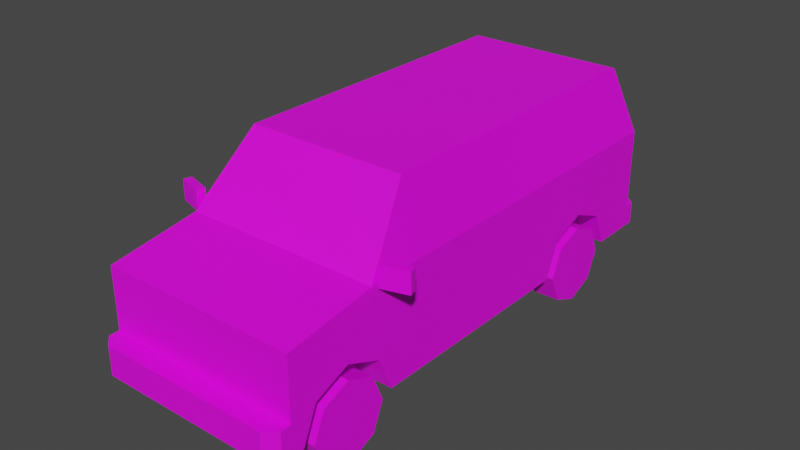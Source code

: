 # Source: Veh_Van_01_Red.blend  (saved by Blender 2.90.8; exported with 4.5.12 LTS)
import bpy
from mathutils import Matrix  # noqa: F401  (used for matrix-valued properties, if any)

bpy.ops.wm.read_factory_settings(use_empty=True)
scene = bpy.context.scene
scene.name = 'Scene'

# ---- collections
col_collection = bpy.data.collections.new('Collection'); scene.collection.children.link(col_collection)

# ---- images (referenced by path relative to the original .blend; pixels are not part of the script)
import os
ASSET_DIR = os.environ.get("B2B_ASSET_DIR", "")  # directory of the original .blend (textures are referenced by path, not embedded)
HERE = os.path.dirname(os.path.abspath(__file__))  # packed textures are extracted next to this script under _unpacked/

def load_image(name, relpath, width, height, colorspace="sRGB"):
    """Load a texture the original file referenced (path relative to the .blend, or extracted next to this script)."""
    p = next((c for c in (os.path.join(HERE, relpath), os.path.join(ASSET_DIR, relpath)) if relpath and os.path.exists(c)), "")
    if p:
        img = bpy.data.images.load(p, check_existing=True)
        img.name = name
    else:  # same state as the original file: an image datablock whose file is absent (Cycles renders it pink)
        img = bpy.data.images.new(name, width, height)
        img.source = "FILE"
        img.filepath = "//" + (relpath or name)
    img.colorspace_settings.name = colorspace
    return img
img_city_vehicles_pallete_png_014 = load_image('city_vehicles_pallete.png.014', 'city_vehicles_pallete.png', 1024, 1024, 'sRGB')

# ---- materials (node trees are filled in below, after node groups)
mat_material_015 = bpy.data.materials.new('Material.015')
mat_material_015.use_transparent_shadow = False

# ---- material node trees
mat_material_015.use_nodes = True; mat_material_015.node_tree.nodes.clear()
_N = mat_material_015.node_tree.nodes; _L = mat_material_015.node_tree.links
n0 = _N.new('ShaderNodeBsdfPrincipled'); n0.name = 'Principled BSDF'; n0.location = (10, 300)
n0.distribution = 'GGX'
n0.subsurface_method = 'BURLEY'
n0.inputs[3].default_value = 1.45
n0.inputs[27].default_value = (0.0, 0.0, 0.0, 1.0)
n0.inputs[28].default_value = 1.0
n1 = _N.new('ShaderNodeOutputMaterial'); n1.name = 'Material Output'; n1.location = (300, 300)
n2 = _N.new('ShaderNodeTexImage'); n2.name = 'Image Texture'; n2.location = (-355, 105)
n2.image = img_city_vehicles_pallete_png_014
n2.interpolation = 'Closest'
_L.new(n0.outputs[0], n1.inputs[0])
_L.new(n2.outputs[0], n0.inputs[0])
n1.is_active_output = True

# ---- world
world_world = bpy.data.worlds.new('World'); scene.world = world_world
world_world.use_nodes = True; world_world.node_tree.nodes.clear()
_N = world_world.node_tree.nodes; _L = world_world.node_tree.links
n0 = _N.new('ShaderNodeOutputWorld'); n0.name = 'World Output'; n0.location = (300, 300)
n1 = _N.new('ShaderNodeBackground'); n1.name = 'Background'; n1.location = (10, 300)
n1.inputs[0].default_value = (0.05088, 0.05088, 0.05088, 1.0)
_L.new(n1.outputs[0], n0.inputs[0])
n0.is_active_output = True
world_world.color = (0.05088, 0.05088, 0.05088)
world_world.use_sun_shadow = False
world_world.sun_shadow_jitter_overblur = 0.0

# ---- meshes
me_plane_059 = bpy.data.meshes.new('Plane.059')
me_plane_059.from_pydata([(0.3512, -1.318, 0.4238), (0.3512, -1.124, 0.5045), (0.3512, -0.9288, 0.4238), (0.3512, 0.4517, 0.4238), (0.3512, 0.6465, 0.5045), (0.3512, 0.8413, 0.4238), (0.5367, -1.461, 0.7275), (0.5367, -1.461, 0.2374), (0.4382, 1.065, 1.166), (0.5367, 1.172, 0.2374), (0.5367, -0.9721, 0.8016), (0.4382, -0.6667, 1.166), (0.5367, 1.172, 0.8019), (0.5367, -1.461, 0.3951), (0.4734, -1.57, 0.3951), (0.5367, -1.517, 0.3951), (0.5367, -1.517, 0.2374), (0.4734, -1.57, 0.2374), (0.5367, 0.6465, 0.5045), (0.5367, 0.8413, 0.4238), (0.5367, 0.4517, 0.4238), (0.3512, 0.6465, 0.2374), (0.3512, 0.9185, 0.2374), (0.5367, 0.9185, 0.2374), (0.3512, 0.3745, 0.2374), (0.5367, 0.3745, 0.2374), (0.5367, -1.124, 0.5045), (0.5367, -0.9288, 0.4238), (0.5367, -1.318, 0.4238), (0.3512, -1.124, 0.2374), (0.3512, -0.8516, 0.2374), (0.5367, -0.8516, 0.2374), (0.3512, -1.396, 0.2374), (0.5367, -1.396, 0.2374), (0.4382, -0.3365, 1.166), (0.5367, -0.3365, 0.8016), (0.5367, -0.3365, 0.2374), (0.5287, -0.9084, 0.8311), (0.5287, -0.3625, 0.8312), (0.4462, -0.3625, 1.136), (0.4462, -0.6526, 1.136), (0.5007, -0.9417, 0.8378), (0.4187, -0.6873, 1.141), (0.4194, 1.074, 1.137), (0.502, 1.163, 0.8312), (0.0252, 1.163, 0.8312), (0.0252, 1.074, 1.137), (0.312, -1.461, 0.6402), (0.312, -1.461, 0.4707), (0.3377, -1.461, 0.628), (0.3377, -1.461, 0.4712), (0.4605, -1.461, 0.4712), (0.4605, -1.461, 0.628), (0.3377, -1.461, 0.5166), (0.4605, -1.461, 0.5166), (0.0492, -1.461, 0.5778), (0.0492, -1.461, 0.5385), (0.5367, 1.172, 0.3554), (0.4925, 1.27, 0.2374), (0.5367, 1.226, 0.2374), (0.5367, 1.226, 0.3554), (0.4925, 1.27, 0.3554), (0.5367, 1.172, 0.4474), (0.5367, 1.172, 0.6689), (0.4276, 1.172, 0.6689), (0.4276, 1.172, 0.4474), (0.5367, 1.172, 0.5087), (0.4276, 1.172, 0.5087), (0.0792, -1.57, 0.3665), (0.0792, -1.57, 0.2767), (0.0684, 1.27, 0.3351), (0.0684, 1.27, 0.2603), (-0.3512, -1.318, 0.4238), (-0.3512, -1.124, 0.5045), (-0.3512, -0.9288, 0.4238), (-0.3512, 0.4517, 0.4238), (-0.3512, 0.6465, 0.5045), (-0.3512, 0.8413, 0.4238), (-0.5367, -1.461, 0.7275), (-0.5367, -1.461, 0.2374), (-0.4382, 1.065, 1.166), (-0.5367, 1.172, 0.2374), (-0.5367, -0.9721, 0.8016), (-0.4382, -0.6667, 1.166), (-0.5367, 1.172, 0.8019), (0.0, -0.9721, 0.8016), (0.0, -0.6667, 1.166), (0.0, 1.065, 1.166), (0.0, 1.172, 0.2374), (0.0, 1.172, 0.8019), (0.0, -1.461, 0.7275), (0.0, -1.461, 0.2374), (-0.5367, -1.461, 0.3951), (0.0, -1.461, 0.3951), (0.0, -1.57, 0.2374), (0.0, -1.57, 0.3951), (-0.4734, -1.57, 0.3951), (-0.5367, -1.517, 0.3951), (-0.5367, -1.517, 0.2374), (-0.4734, -1.57, 0.2374), (-0.5367, 0.6465, 0.5045), (-0.5367, 0.8413, 0.4238), (-0.5367, 0.4517, 0.4238), (-0.3512, 0.6465, 0.2374), (-0.3512, 0.9185, 0.2374), (-0.5367, 0.9185, 0.2374), (-0.3512, 0.3745, 0.2374), (-0.5367, 0.3745, 0.2374), (-0.5367, -1.124, 0.5045), (-0.5367, -0.9288, 0.4238), (-0.5367, -1.318, 0.4238), (-0.3512, -1.124, 0.2374), (-0.3512, -0.8516, 0.2374), (-0.5367, -0.8516, 0.2374), (-0.3512, -1.396, 0.2374), (-0.5367, -1.396, 0.2374), (-0.4382, -0.3365, 1.166), (-0.5367, -0.3365, 0.8016), (-0.5367, -0.3365, 0.2374), (-0.5287, -0.9084, 0.8311), (-0.5287, -0.3625, 0.8312), (-0.4462, -0.3625, 1.136), (-0.4462, -0.6526, 1.136), (-0.5007, -0.9417, 0.8378), (-0.4187, -0.6873, 1.141), (0.0, -0.6873, 1.141), (0.0, -0.9417, 0.8378), (-0.4194, 1.074, 1.137), (-0.502, 1.163, 0.8312), (-0.0252, 1.163, 0.8312), (-0.0252, 1.074, 1.137), (0.0, -1.461, 0.6402), (0.0, -1.461, 0.4707), (-0.312, -1.461, 0.6402), (-0.312, -1.461, 0.4707), (-0.3377, -1.461, 0.628), (-0.3377, -1.461, 0.4712), (-0.4605, -1.461, 0.4712), (-0.4605, -1.461, 0.628), (-0.3377, -1.461, 0.5166), (-0.4605, -1.461, 0.5166), (0.0, -1.461, 0.5778), (0.0, -1.461, 0.5385), (-0.0492, -1.461, 0.5778), (-0.0492, -1.461, 0.5385), (-0.5367, 1.172, 0.3554), (0.0, 1.172, 0.3554), (0.0, 1.27, 0.2374), (0.0, 1.27, 0.3554), (-0.4925, 1.27, 0.2374), (-0.5367, 1.226, 0.2374), (-0.5367, 1.226, 0.3554), (-0.4925, 1.27, 0.3554), (-0.5367, 1.172, 0.4474), (-0.5367, 1.172, 0.6689), (-0.4276, 1.172, 0.6689), (-0.4276, 1.172, 0.4474), (-0.5367, 1.172, 0.5087), (-0.4276, 1.172, 0.5087), (0.0, -1.57, 0.3665), (0.0, -1.57, 0.2767), (-0.0792, -1.57, 0.3665), (-0.0792, -1.57, 0.2767), (0.0, 1.27, 0.2603), (0.0, 1.27, 0.3351), (-0.0684, 1.27, 0.3351), (-0.0684, 1.27, 0.2603), (0.6767, -0.8636, 0.8979), (0.6767, -0.8636, 0.7883), (0.6894, -0.9071, 0.8979), (0.6894, -0.9071, 0.7883), (0.5383, -0.904, 0.8979), (0.5383, -0.904, 0.7883), (0.551, -0.9475, 0.8979), (0.551, -0.9475, 0.7883), (-0.6767, -0.8636, 0.8979), (-0.6767, -0.8636, 0.7883), (-0.6894, -0.9071, 0.8979), (-0.6894, -0.9071, 0.7883), (-0.5383, -0.904, 0.8979), (-0.5383, -0.904, 0.7883), (-0.551, -0.9475, 0.8979), (-0.551, -0.9475, 0.7883), (-0.07268, 1.172, 0.7392), (-0.07268, 1.172, 0.6947), (-0.1506, 1.172, 0.6947), (-0.1506, 1.172, 0.7392)], [], [(0, 1, 26, 28), (1, 2, 27, 26), (2, 30, 31, 27), (3, 4, 18, 20), (4, 5, 19, 18), (5, 22, 23, 19), (12, 35, 36, 25, 20, 18, 19, 23, 9, 57, 62, 66, 63), (37, 38, 39, 40), (11, 34, 8, 87, 86), (41, 42, 125, 126), (6, 10, 85, 90), (12, 63, 64, 67, 65, 62, 57, 146, 89), (43, 44, 45, 46), (9, 23, 22, 21, 24, 25, 36, 31, 30, 29, 32, 33, 7, 91, 88), (93, 13, 6, 52, 54, 51, 50, 53, 49, 47, 48, 132), (13, 93, 95, 14, 15), (17, 14, 95, 159, 68, 69, 160, 94), (91, 7, 16, 17, 94), (14, 17, 16, 15), (7, 13, 15, 16), (21, 3, 24), (21, 4, 3), (21, 5, 4), (24, 3, 20, 25), (22, 5, 21), (29, 0, 32), (29, 1, 0), (29, 2, 1), (32, 0, 28, 33), (30, 2, 29), (36, 35, 10, 6, 13, 7, 33, 28, 26, 27, 31), (34, 35, 12, 8), (10, 35, 38, 37), (35, 34, 39, 38), (34, 11, 40, 39), (11, 10, 37, 40), (10, 11, 42, 41), (11, 86, 125, 42), (85, 10, 41, 126), (8, 12, 44, 43), (12, 89, 45, 44), (89, 87, 46, 45), (87, 8, 43, 46), (54, 53, 50, 51), (132, 48, 47, 131, 141, 55, 56, 142), (47, 49, 52, 6, 90, 131), (49, 53, 54, 52), (142, 56, 55, 141), (57, 9, 59, 60), (146, 57, 60, 61, 148), (148, 61, 58, 147, 163, 71, 70, 164), (58, 61, 60, 59), (9, 88, 147, 58, 59), (62, 65, 67, 66), (66, 67, 64, 63), (160, 69, 68, 159), (164, 70, 71, 163), (72, 110, 108, 73), (73, 108, 109, 74), (74, 109, 113, 112), (75, 102, 100, 76), (76, 100, 101, 77), (77, 101, 105, 104), (84, 154, 157, 153, 145, 81, 105, 101, 100, 102, 107, 118, 117), (119, 122, 121, 120), (83, 86, 87, 80, 116), (123, 126, 125, 124), (78, 90, 85, 82), (84, 89, 183), (127, 130, 129, 128), (81, 88, 91, 79, 115, 114, 111, 112, 113, 118, 107, 106, 103, 104, 105), (93, 132, 134, 133, 135, 139, 136, 137, 140, 138, 78, 92), (92, 97, 96, 95, 93), (99, 94, 160, 162, 161, 159, 95, 96), (91, 94, 99, 98, 79), (96, 97, 98, 99), (79, 98, 97, 92), (103, 106, 75), (103, 75, 76), (103, 76, 77), (106, 107, 102, 75), (104, 103, 77), (111, 114, 72), (111, 72, 73), (111, 73, 74), (114, 115, 110, 72), (112, 111, 74), (118, 113, 109, 108, 110, 115, 79, 92, 78, 82, 117), (116, 80, 84, 117), (82, 119, 120, 117), (117, 120, 121, 116), (116, 121, 122, 83), (83, 122, 119, 82), (82, 123, 124, 83), (83, 124, 125, 86), (85, 126, 123, 82), (80, 127, 128, 84), (84, 128, 129, 89), (89, 129, 130, 87), (87, 130, 127, 80), (140, 137, 136, 139), (132, 142, 144, 143, 141, 131, 133, 134), (133, 131, 90, 78, 138, 135), (135, 138, 140, 139), (142, 141, 143, 144), (145, 151, 150, 81), (146, 148, 152, 151, 145), (148, 164, 165, 166, 163, 147, 149, 152), (149, 150, 151, 152), (81, 150, 149, 147, 88), (153, 157, 158, 156), (157, 154, 155, 158), (160, 159, 161, 162), (164, 163, 166, 165), (167, 169, 170, 168), (169, 173, 174, 170), (173, 171, 172, 174), (171, 167, 168, 172), (169, 167, 171, 173), (174, 172, 168, 170), (175, 176, 178, 177), (177, 178, 182, 181), (181, 182, 180, 179), (179, 180, 176, 175), (177, 181, 179, 175), (182, 178, 176, 180), (84, 183, 186, 185, 154), (154, 185, 184, 89, 146, 145, 153, 156, 158, 155), (184, 185, 186, 183), (184, 183, 89)])
_uv = me_plane_059.uv_layers.new(name='UVMap')
_uv.uv.foreach_set('vector', [0.2165, 0.06285, 0.2165, 0.06169, 0.2176, 0.06169, 0.2176, 0.06285, 0.2165, 0.06169, 0.2165, 0.06054, 0.2176, 0.06054, 0.2176, 0.06169, 0.2203, 0.06258, 0.2203, 0.06146, 0.2214, 0.06146, 0.2214, 0.06258, 0.2165, 0.06054, 0.2165, 0.05939, 0.2176, 0.05939, 0.2176, 0.06054, 0.2165, 0.05939, 0.2165, 0.05824, 0.2176, 0.05824, 0.2176, 0.05939, 0.2327, 0.04748, 0.2327, 0.0486, 0.2316, 0.0486, 0.2316, 0.04748, 0.2527, 0.8633, 0.2527, 0.8701, 0.2502, 0.8701, 0.2502, 0.8669, 0.251, 0.8665, 0.2514, 0.8656, 0.251, 0.8648, 0.2502, 0.8644, 0.2502, 0.8633, 0.2507, 0.8633, 0.2511, 0.8633, 0.2514, 0.8633, 0.2521, 0.8633, 0.1201, 0.05247, 0.1201, 0.04893, 0.1221, 0.04893, 0.1221, 0.05081, 0.2544, 0.8706, 0.2544, 0.8691, 0.2544, 0.8628, 0.2564, 0.8628, 0.2564, 0.8706, 0.1276, 0.06328, 0.1257, 0.06275, 0.1257, 0.06003, 0.1276, 0.06003, 0.2566, 0.8803, 0.2544, 0.8803, 0.2544, 0.8779, 0.2566, 0.8779, 0.256, 0.8706, 0.2566, 0.8706, 0.2566, 0.8711, 0.2574, 0.8711, 0.2576, 0.8711, 0.2576, 0.8706, 0.2581, 0.8706, 0.2581, 0.8731, 0.256, 0.8731, 0.1225, 0.05033, 0.1245, 0.0498, 0.1245, 0.05289, 0.1225, 0.05289, 0.2154, 0.03941, 0.2154, 0.04091, 0.2143, 0.04091, 0.2143, 0.04252, 0.2143, 0.04413, 0.2154, 0.04413, 0.2154, 0.04833, 0.2154, 0.05137, 0.2143, 0.05137, 0.2143, 0.05298, 0.2143, 0.05458, 0.2154, 0.05458, 0.2154, 0.05497, 0.2122, 0.05497, 0.2122, 0.03941, 0.2426, 0.8783, 0.2426, 0.8807, 0.2411, 0.8807, 0.2415, 0.8804, 0.242, 0.8804, 0.2422, 0.8804, 0.2422, 0.8798, 0.242, 0.8798, 0.2415, 0.8798, 0.2415, 0.8797, 0.2422, 0.8797, 0.2422, 0.8783, 0.8263, 0.1051, 0.8263, 0.1006, 0.8277, 0.1006, 0.8277, 0.1042, 0.8268, 0.1051, 0.8187, 0.1131, 0.8174, 0.1131, 0.8174, 0.1094, 0.8176, 0.1094, 0.8176, 0.1101, 0.8184, 0.1101, 0.8184, 0.1094, 0.8187, 0.1094, 0.2122, 0.05497, 0.2154, 0.05497, 0.2154, 0.0553, 0.2148, 0.05592, 0.2122, 0.05592, 0.813, 0.1058, 0.8116, 0.1058, 0.8116, 0.1049, 0.813, 0.1049, 0.8116, 0.1044, 0.813, 0.1044, 0.813, 0.1049, 0.8116, 0.1049, 0.2165, 0.05985, 0.2154, 0.0587, 0.2165, 0.05824, 0.2165, 0.05985, 0.2149, 0.05985, 0.2154, 0.0587, 0.2165, 0.05985, 0.2154, 0.061, 0.2149, 0.05985, 0.2219, 0.06146, 0.223, 0.06146, 0.223, 0.06255, 0.2219, 0.06255, 0.2165, 0.06146, 0.2154, 0.061, 0.2165, 0.05985, 0.2149, 0.05985, 0.2138, 0.0587, 0.2149, 0.05824, 0.2149, 0.05985, 0.2133, 0.05985, 0.2138, 0.0587, 0.2149, 0.05985, 0.2138, 0.061, 0.2133, 0.05985, 0.2275, 0.06284, 0.2264, 0.06284, 0.2264, 0.06175, 0.2275, 0.06175, 0.2149, 0.06146, 0.2138, 0.061, 0.2149, 0.05985, 0.2502, 0.8701, 0.2527, 0.8701, 0.2527, 0.8729, 0.2524, 0.8752, 0.2509, 0.8752, 0.2502, 0.8752, 0.2502, 0.8749, 0.251, 0.8745, 0.2514, 0.8736, 0.251, 0.8727, 0.2502, 0.8724, 0.2544, 0.8701, 0.2527, 0.8701, 0.2527, 0.8633, 0.2544, 0.8637, 0.2527, 0.8729, 0.2527, 0.8701, 0.2529, 0.8702, 0.2529, 0.8727, 0.2527, 0.8701, 0.2544, 0.8701, 0.2542, 0.8702, 0.2529, 0.8702, 0.2544, 0.8701, 0.2544, 0.8716, 0.2542, 0.8715, 0.2542, 0.8702, 0.2544, 0.8716, 0.2527, 0.8729, 0.2529, 0.8727, 0.2542, 0.8715, 0.2582, 0.8803, 0.2566, 0.8799, 0.2567, 0.8798, 0.258, 0.8802, 0.2566, 0.8799, 0.2566, 0.8779, 0.2567, 0.8779, 0.2567, 0.8798, 0.2582, 0.8779, 0.2582, 0.8803, 0.258, 0.8802, 0.258, 0.8779, 0.2544, 0.8711, 0.256, 0.8706, 0.2559, 0.8708, 0.2545, 0.8712, 0.256, 0.8706, 0.256, 0.8731, 0.2559, 0.8729, 0.2559, 0.8708, 0.256, 0.8731, 0.2544, 0.8731, 0.2545, 0.8729, 0.2559, 0.8729, 0.2544, 0.8731, 0.2544, 0.8711, 0.2545, 0.8712, 0.2545, 0.8729, 0.8906, 0.5899, 0.8906, 0.5848, 0.8925, 0.5848, 0.8925, 0.5899, 0.1243, 0.01957, 0.1243, 0.02642, 0.1206, 0.02642, 0.1206, 0.01957, 0.122, 0.01957, 0.122, 0.02065, 0.1228, 0.02065, 0.1228, 0.01957, 0.2415, 0.8797, 0.2415, 0.8798, 0.2415, 0.8804, 0.2411, 0.8807, 0.2411, 0.8783, 0.2415, 0.8783, 0.9834, 0.5152, 0.9877, 0.5152, 0.9877, 0.52, 0.9834, 0.52, 0.8175, 0.1133, 0.8175, 0.1191, 0.8129, 0.1191, 0.8129, 0.1133, 0.8094, 0.09429, 0.8084, 0.09429, 0.8084, 0.0938, 0.8094, 0.0938, 0.8255, 0.09822, 0.8255, 0.103, 0.825, 0.103, 0.8246, 0.1026, 0.8246, 0.09822, 0.8253, 0.123, 0.8253, 0.1274, 0.8243, 0.1274, 0.8243, 0.123, 0.8245, 0.123, 0.8245, 0.1236, 0.8252, 0.1236, 0.8252, 0.123, 0.8084, 0.0934, 0.8094, 0.0934, 0.8094, 0.0938, 0.8084, 0.0938, 0.2154, 0.03941, 0.2122, 0.03941, 0.2122, 0.03883, 0.2151, 0.03883, 0.2154, 0.03909, 0.8862, 0.5492, 0.8862, 0.5542, 0.8834, 0.5542, 0.8834, 0.5492, 0.911, 0.5648, 0.911, 0.5675, 0.9071, 0.5675, 0.9071, 0.5648, 0.5064, 0.04417, 0.5064, 0.04545, 0.5049, 0.04545, 0.5049, 0.04417, 0.5237, 0.04374, 0.5237, 0.04485, 0.5225, 0.04485, 0.5225, 0.04374, 0.2327, 0.04748, 0.2316, 0.04748, 0.2316, 0.04633, 0.2327, 0.04633, 0.2327, 0.04633, 0.2316, 0.04633, 0.2316, 0.04517, 0.2327, 0.04517, 0.2166, 0.02948, 0.2233, 0.02948, 0.2233, 0.03628, 0.2166, 0.03628, 0.2235, 0.05824, 0.2246, 0.05824, 0.2246, 0.05939, 0.2235, 0.05939, 0.2235, 0.05939, 0.2246, 0.05939, 0.2246, 0.06054, 0.2235, 0.06054, 0.21, 0.02948, 0.2166, 0.02948, 0.2166, 0.03628, 0.21, 0.03628, 0.2476, 0.8633, 0.2482, 0.8633, 0.2489, 0.8633, 0.2492, 0.8633, 0.2496, 0.8633, 0.2502, 0.8633, 0.2502, 0.8644, 0.2493, 0.8648, 0.249, 0.8656, 0.2493, 0.8665, 0.2502, 0.8669, 0.2502, 0.8701, 0.2476, 0.8701, 0.1124, 0.05247, 0.1104, 0.05081, 0.1104, 0.04893, 0.1124, 0.04893, 0.2583, 0.8706, 0.2564, 0.8706, 0.2564, 0.8628, 0.2583, 0.8628, 0.2583, 0.8691, 0.1276, 0.05677, 0.1276, 0.06003, 0.1257, 0.06003, 0.1257, 0.05731, 0.2566, 0.8755, 0.2566, 0.8779, 0.2544, 0.8779, 0.2544, 0.8755, 0.256, 0.8755, 0.256, 0.8731, 0.2563, 0.8734, 0.1225, 0.05578, 0.1225, 0.05322, 0.1245, 0.05322, 0.1245, 0.05632, 0.209, 0.03941, 0.2122, 0.03941, 0.2122, 0.05497, 0.209, 0.05497, 0.209, 0.05458, 0.2101, 0.05458, 0.2101, 0.05298, 0.2101, 0.05137, 0.209, 0.05137, 0.209, 0.04833, 0.209, 0.04413, 0.2101, 0.04413, 0.2101, 0.04252, 0.2101, 0.04091, 0.209, 0.04091, 0.2426, 0.8783, 0.2422, 0.8783, 0.2422, 0.8769, 0.2415, 0.8769, 0.2415, 0.8768, 0.242, 0.8768, 0.2422, 0.8768, 0.2422, 0.8762, 0.242, 0.8762, 0.2415, 0.8762, 0.2411, 0.8759, 0.2426, 0.8759, 0.8263, 0.09604, 0.8268, 0.09604, 0.8277, 0.09693, 0.8277, 0.1006, 0.8263, 0.1006, 0.8187, 0.1058, 0.8187, 0.1094, 0.8184, 0.1094, 0.8184, 0.1088, 0.8176, 0.1088, 0.8176, 0.1094, 0.8174, 0.1094, 0.8174, 0.1058, 0.2122, 0.05497, 0.2122, 0.05592, 0.2097, 0.05592, 0.209, 0.0553, 0.209, 0.05497, 0.8103, 0.1058, 0.8103, 0.1049, 0.8116, 0.1049, 0.8116, 0.1058, 0.8116, 0.1044, 0.8116, 0.1049, 0.8103, 0.1049, 0.8103, 0.1044, 0.2235, 0.05985, 0.2235, 0.06146, 0.2224, 0.061, 0.2235, 0.05985, 0.2224, 0.061, 0.2219, 0.05985, 0.2235, 0.05985, 0.2219, 0.05985, 0.2224, 0.0587, 0.2286, 0.06284, 0.2286, 0.06175, 0.2297, 0.06175, 0.2297, 0.06284, 0.2235, 0.05824, 0.2235, 0.05985, 0.2224, 0.0587, 0.2219, 0.05985, 0.2219, 0.06146, 0.2208, 0.061, 0.2219, 0.05985, 0.2208, 0.061, 0.2203, 0.05985, 0.2219, 0.05985, 0.2203, 0.05985, 0.2208, 0.0587, 0.2275, 0.06284, 0.2275, 0.06175, 0.2286, 0.06175, 0.2286, 0.06284, 0.2219, 0.05824, 0.2219, 0.05985, 0.2208, 0.0587, 0.2502, 0.8701, 0.2502, 0.8724, 0.2493, 0.8727, 0.249, 0.8736, 0.2493, 0.8745, 0.2502, 0.8749, 0.2502, 0.8752, 0.2494, 0.8752, 0.2479, 0.8752, 0.2476, 0.8729, 0.2476, 0.8701, 0.2459, 0.8701, 0.2459, 0.8637, 0.2476, 0.8633, 0.2476, 0.8701, 0.2476, 0.8729, 0.2475, 0.8727, 0.2475, 0.8702, 0.2476, 0.8701, 0.2476, 0.8701, 0.2475, 0.8702, 0.2461, 0.8702, 0.2459, 0.8701, 0.2459, 0.8701, 0.2461, 0.8702, 0.2461, 0.8715, 0.2459, 0.8716, 0.2459, 0.8716, 0.2461, 0.8715, 0.2475, 0.8727, 0.2476, 0.8729, 0.2582, 0.8755, 0.258, 0.8756, 0.2567, 0.876, 0.2566, 0.8759, 0.2566, 0.8759, 0.2567, 0.876, 0.2567, 0.8779, 0.2566, 0.8779, 0.2582, 0.8779, 0.258, 0.8779, 0.258, 0.8756, 0.2582, 0.8755, 0.2544, 0.875, 0.2545, 0.875, 0.2559, 0.8753, 0.256, 0.8755, 0.256, 0.8755, 0.2559, 0.8753, 0.2559, 0.8732, 0.256, 0.8731, 0.256, 0.8731, 0.2559, 0.8732, 0.2545, 0.8732, 0.2544, 0.8731, 0.2544, 0.8731, 0.2545, 0.8732, 0.2545, 0.875, 0.2544, 0.875, 0.8906, 0.552, 0.8925, 0.552, 0.8925, 0.5571, 0.8906, 0.5571, 0.1243, 0.01957, 0.1228, 0.01957, 0.1228, 0.01849, 0.122, 0.01849, 0.122, 0.01957, 0.1206, 0.01957, 0.1206, 0.01272, 0.1243, 0.01272, 0.2415, 0.8769, 0.2415, 0.8783, 0.2411, 0.8783, 0.2411, 0.8759, 0.2415, 0.8762, 0.2415, 0.8768, 0.9834, 0.4892, 0.9834, 0.4844, 0.9877, 0.4844, 0.9877, 0.4892, 0.8175, 0.1133, 0.8129, 0.1133, 0.8129, 0.1076, 0.8175, 0.1076, 0.8073, 0.09429, 0.8073, 0.0938, 0.8084, 0.0938, 0.8084, 0.09429, 0.8255, 0.09822, 0.8246, 0.09822, 0.8246, 0.0938, 0.825, 0.0934, 0.8255, 0.0934, 0.8253, 0.123, 0.8252, 0.123, 0.8252, 0.1224, 0.8245, 0.1224, 0.8245, 0.123, 0.8243, 0.123, 0.8243, 0.1186, 0.8253, 0.1186, 0.8083, 0.0934, 0.8084, 0.0938, 0.8073, 0.0938, 0.8073, 0.0934, 0.209, 0.03941, 0.209, 0.03909, 0.2093, 0.03883, 0.2122, 0.03883, 0.2122, 0.03941, 0.8862, 0.5983, 0.8834, 0.5983, 0.8834, 0.5933, 0.8862, 0.5933, 0.911, 0.5908, 0.9071, 0.5908, 0.9071, 0.5882, 0.911, 0.5882, 0.5064, 0.04417, 0.5049, 0.04417, 0.5049, 0.04288, 0.5064, 0.04288, 0.5237, 0.04374, 0.5225, 0.04374, 0.5225, 0.04263, 0.5237, 0.04263, 0.1529, 0.05779, 0.1532, 0.0578, 0.1532, 0.05696, 0.1529, 0.05696, 0.1574, 0.06226, 0.1574, 0.06331, 0.1583, 0.0633, 0.1583, 0.06225, 0.151, 0.05858, 0.1513, 0.05859, 0.1513, 0.05775, 0.151, 0.05775, 0.9377, 0.5077, 0.9377, 0.5088, 0.9385, 0.5088, 0.9385, 0.5078, 0.1532, 0.05477, 0.1529, 0.05477, 0.1529, 0.05587, 0.1532, 0.05587, 0.1532, 0.05587, 0.1529, 0.05587, 0.1529, 0.05696, 0.1532, 0.05696, 0.1525, 0.0578, 0.1525, 0.05696, 0.1529, 0.05696, 0.1529, 0.05779, 0.1605, 0.06264, 0.1596, 0.06265, 0.1596, 0.0616, 0.1605, 0.06159, 0.1419, 0.05858, 0.1419, 0.05775, 0.1422, 0.05775, 0.1422, 0.05858, 0.9567, 0.5081, 0.9575, 0.5081, 0.9575, 0.5092, 0.9567, 0.5092, 0.1529, 0.05587, 0.1529, 0.05696, 0.1525, 0.05696, 0.1525, 0.05587, 0.1525, 0.05587, 0.1525, 0.05477, 0.1529, 0.05477, 0.1529, 0.05587, 0.256, 0.8755, 0.2563, 0.8734, 0.2563, 0.8737, 0.2565, 0.8737, 0.2566, 0.8755, 0.2566, 0.8755, 0.2565, 0.8737, 0.2565, 0.8734, 0.256, 0.8731, 0.2581, 0.8731, 0.2581, 0.8755, 0.2576, 0.8755, 0.2576, 0.875, 0.2574, 0.875, 0.2566, 0.875, 0.8235, 0.1073, 0.8235, 0.1264, 0.8126, 0.1264, 0.8126, 0.1073, 0.2565, 0.8734, 0.2563, 0.8734, 0.256, 0.8731])
me_plane_059.materials.append(mat_material_015)
me_plane_059.use_remesh_fix_poles = True
me_plane_059.use_remesh_preserve_attributes = False
me_plane_059.use_mirror_vertex_groups = False
me_plane_059.update()
me_plane_058 = bpy.data.meshes.new('Plane.058')
me_plane_058.from_pydata([(0.3929, -1.124, 0.2136), (0.5367, -1.124, 0.2136), (0.3929, -0.9113, 0.2136), (0.5367, -0.9113, 0.2136), (0.3929, -0.9735, 0.06348), (0.5367, -0.9735, 0.06348), (0.3929, -1.124, 0.001304), (0.5367, -1.124, 0.001304), (0.3929, -1.274, 0.06348), (0.5367, -1.274, 0.06348), (0.3929, -1.336, 0.2136), (0.5367, -1.336, 0.2136), (0.3929, -1.274, 0.3637), (0.5367, -1.274, 0.3637), (0.3929, -1.124, 0.4258), (0.5367, -1.124, 0.4258), (0.3929, -0.9735, 0.3637), (0.5367, -0.9735, 0.3637), (0.5367, -1.025, 0.1149), (0.5367, -0.9841, 0.2136), (0.5367, -1.124, 0.07408), (0.5367, -1.222, 0.1149), (0.5367, -1.263, 0.2136), (0.5367, -1.222, 0.3122), (0.5367, -1.124, 0.3531), (0.5367, -1.025, 0.3122)], [], [(0, 2, 4), (1, 18, 19), (2, 3, 5, 4), (0, 4, 6), (1, 20, 18), (4, 5, 7, 6), (0, 6, 8), (1, 21, 20), (6, 7, 9, 8), (0, 8, 10), (1, 22, 21), (8, 9, 11, 10), (0, 10, 12), (1, 23, 22), (10, 11, 13, 12), (0, 12, 14), (1, 24, 23), (12, 13, 15, 14), (0, 14, 16), (1, 25, 24), (14, 15, 17, 16), (0, 16, 2), (1, 19, 25), (16, 17, 3, 2), (19, 18, 5, 3), (18, 20, 7, 5), (20, 21, 9, 7), (21, 22, 11, 9), (22, 23, 13, 11), (23, 24, 15, 13), (24, 25, 17, 15), (25, 19, 3, 17)])
_uv = me_plane_058.uv_layers.new(name='UVMap')
_uv.uv.foreach_set('vector', [0.1177, 0.02352, 0.1174, 0.02435, 0.1169, 0.02386, 0.2515, 0.02972, 0.251, 0.0295, 0.2513, 0.02918, 0.1254, 0.0112, 0.126, 0.0112, 0.126, 0.01182, 0.1254, 0.01182, 0.1177, 0.02352, 0.1169, 0.02386, 0.1169, 0.02318, 0.2515, 0.02972, 0.251, 0.02995, 0.251, 0.0295, 0.1103, 0.02599, 0.1109, 0.02599, 0.1109, 0.02662, 0.1103, 0.02662, 0.1177, 0.02352, 0.1169, 0.02318, 0.1174, 0.0227, 0.2515, 0.02972, 0.2513, 0.03026, 0.251, 0.02995, 0.1103, 0.02662, 0.1109, 0.02662, 0.1109, 0.02725, 0.1103, 0.02725, 0.1177, 0.02352, 0.1174, 0.0227, 0.1181, 0.0227, 0.2515, 0.02972, 0.2517, 0.03026, 0.2513, 0.03026, 0.126, 0.01909, 0.1254, 0.01909, 0.1254, 0.01845, 0.126, 0.01845, 0.1177, 0.02352, 0.1181, 0.0227, 0.1186, 0.02318, 0.2515, 0.02972, 0.2521, 0.02995, 0.2517, 0.03026, 0.126, 0.01845, 0.1254, 0.01845, 0.1254, 0.01783, 0.126, 0.01783, 0.1177, 0.02352, 0.1186, 0.02318, 0.1186, 0.02386, 0.2515, 0.02972, 0.2521, 0.0295, 0.2521, 0.02995, 0.1259, 0.02359, 0.1253, 0.02359, 0.1253, 0.02296, 0.1259, 0.02296, 0.1177, 0.02352, 0.1186, 0.02386, 0.1181, 0.02435, 0.2515, 0.02972, 0.2517, 0.02918, 0.2521, 0.0295, 0.1259, 0.02296, 0.1253, 0.02296, 0.1253, 0.02233, 0.1259, 0.02233, 0.1177, 0.02352, 0.1181, 0.02435, 0.1174, 0.02435, 0.2515, 0.02972, 0.2513, 0.02918, 0.2517, 0.02918, 0.1254, 0.01057, 0.126, 0.01057, 0.126, 0.0112, 0.1254, 0.0112, 0.1126, 0.02298, 0.1122, 0.0233, 0.112, 0.02318, 0.1124, 0.0227, 0.1122, 0.0233, 0.1122, 0.02375, 0.112, 0.02386, 0.112, 0.02318, 0.1122, 0.02375, 0.1126, 0.02406, 0.1124, 0.02435, 0.112, 0.02386, 0.1126, 0.02406, 0.113, 0.02406, 0.1131, 0.02435, 0.1124, 0.02435, 0.113, 0.02406, 0.1133, 0.02375, 0.1136, 0.02386, 0.1131, 0.02435, 0.1133, 0.02375, 0.1133, 0.0233, 0.1136, 0.02318, 0.1136, 0.02386, 0.1133, 0.0233, 0.113, 0.02298, 0.1131, 0.0227, 0.1136, 0.02318, 0.113, 0.02298, 0.1126, 0.02298, 0.1124, 0.0227, 0.1131, 0.0227])
me_plane_058.materials.append(mat_material_015)
me_plane_058.use_remesh_fix_poles = True
me_plane_058.use_remesh_preserve_attributes = False
me_plane_058.use_mirror_vertex_groups = False
me_plane_058.update()
me_plane_057 = bpy.data.meshes.new('Plane.057')
me_plane_057.from_pydata([(-0.3929, -1.124, 0.2136), (-0.5367, -1.124, 0.2136), (-0.3929, -0.9113, 0.2136), (-0.5367, -0.9113, 0.2136), (-0.3929, -0.9735, 0.06348), (-0.5367, -0.9735, 0.06348), (-0.3929, -1.124, 0.001304), (-0.5367, -1.124, 0.001304), (-0.3929, -1.274, 0.06348), (-0.5367, -1.274, 0.06348), (-0.3929, -1.336, 0.2136), (-0.5367, -1.336, 0.2136), (-0.3929, -1.274, 0.3637), (-0.5367, -1.274, 0.3637), (-0.3929, -1.124, 0.4258), (-0.5367, -1.124, 0.4258), (-0.3929, -0.9735, 0.3637), (-0.5367, -0.9735, 0.3637), (-0.5367, -1.025, 0.1149), (-0.5367, -0.9841, 0.2136), (-0.5367, -1.124, 0.07408), (-0.5367, -1.222, 0.1149), (-0.5367, -1.263, 0.2136), (-0.5367, -1.222, 0.3122), (-0.5367, -1.124, 0.3531), (-0.5367, -1.025, 0.3122)], [], [(0, 4, 2), (1, 19, 18), (2, 4, 5, 3), (0, 6, 4), (1, 18, 20), (4, 6, 7, 5), (0, 8, 6), (1, 20, 21), (6, 8, 9, 7), (0, 10, 8), (1, 21, 22), (8, 10, 11, 9), (0, 12, 10), (1, 22, 23), (10, 12, 13, 11), (0, 14, 12), (1, 23, 24), (12, 14, 15, 13), (0, 16, 14), (1, 24, 25), (14, 16, 17, 15), (0, 2, 16), (1, 25, 19), (16, 2, 3, 17), (19, 3, 5, 18), (18, 5, 7, 20), (20, 7, 9, 21), (21, 9, 11, 22), (22, 11, 13, 23), (23, 13, 15, 24), (24, 15, 17, 25), (25, 17, 3, 19)])
_uv = me_plane_057.uv_layers.new(name='UVMap')
_uv.uv.foreach_set('vector', [0.1161, 0.02517, 0.1153, 0.02551, 0.1157, 0.02599, 0.2499, 0.02972, 0.2496, 0.03026, 0.2501, 0.03026, 0.1202, 0.02696, 0.1202, 0.02758, 0.1208, 0.02758, 0.1208, 0.02696, 0.1161, 0.02517, 0.1153, 0.02483, 0.1153, 0.02551, 0.2499, 0.02972, 0.2501, 0.03026, 0.2504, 0.02995, 0.1253, 0.02359, 0.1253, 0.02423, 0.1259, 0.02423, 0.1259, 0.02359, 0.1161, 0.02517, 0.1157, 0.02435, 0.1153, 0.02483, 0.2499, 0.02972, 0.2504, 0.02995, 0.2504, 0.0295, 0.1253, 0.02423, 0.1253, 0.02485, 0.1259, 0.02485, 0.1259, 0.02423, 0.1161, 0.02517, 0.1164, 0.02435, 0.1157, 0.02435, 0.2499, 0.02972, 0.2504, 0.0295, 0.2501, 0.02918, 0.1259, 0.02737, 0.1259, 0.02673, 0.1253, 0.02673, 0.1253, 0.02737, 0.1161, 0.02517, 0.1169, 0.02483, 0.1164, 0.02435, 0.2499, 0.02972, 0.2501, 0.02918, 0.2496, 0.02918, 0.1259, 0.02673, 0.1259, 0.02611, 0.1253, 0.02611, 0.1253, 0.02673, 0.1161, 0.02517, 0.1169, 0.02551, 0.1169, 0.02483, 0.2499, 0.02972, 0.2496, 0.02918, 0.2493, 0.0295, 0.1159, 0.02725, 0.1159, 0.02662, 0.1153, 0.02662, 0.1153, 0.02725, 0.1161, 0.02517, 0.1164, 0.02599, 0.1169, 0.02551, 0.2499, 0.02972, 0.2493, 0.0295, 0.2493, 0.02995, 0.1159, 0.02662, 0.1159, 0.02599, 0.1153, 0.02599, 0.1153, 0.02662, 0.1161, 0.02517, 0.1157, 0.02599, 0.1164, 0.02599, 0.2499, 0.02972, 0.2493, 0.02995, 0.2496, 0.03026, 0.1202, 0.02632, 0.1202, 0.02696, 0.1208, 0.02696, 0.1208, 0.02632, 0.1109, 0.02406, 0.1108, 0.02435, 0.1115, 0.02435, 0.1114, 0.02406, 0.1114, 0.02406, 0.1115, 0.02435, 0.112, 0.02386, 0.1117, 0.02375, 0.1117, 0.02375, 0.112, 0.02386, 0.112, 0.02318, 0.1117, 0.0233, 0.1117, 0.0233, 0.112, 0.02318, 0.1115, 0.0227, 0.1114, 0.02298, 0.1114, 0.02298, 0.1115, 0.0227, 0.1108, 0.0227, 0.1109, 0.02298, 0.1109, 0.02298, 0.1108, 0.0227, 0.1103, 0.02318, 0.1106, 0.0233, 0.1106, 0.0233, 0.1103, 0.02318, 0.1103, 0.02386, 0.1106, 0.02375, 0.1106, 0.02375, 0.1103, 0.02386, 0.1108, 0.02435, 0.1109, 0.02406])
me_plane_057.materials.append(mat_material_015)
me_plane_057.use_remesh_fix_poles = True
me_plane_057.use_remesh_preserve_attributes = False
me_plane_057.use_mirror_vertex_groups = False
me_plane_057.update()
me_plane_056 = bpy.data.meshes.new('Plane.056')
me_plane_056.from_pydata([(0.3929, 0.6465, 0.2136), (0.5367, 0.6465, 0.2136), (0.3929, 0.8588, 0.2136), (0.5367, 0.8588, 0.2136), (0.3929, 0.7966, 0.06348), (0.5367, 0.7966, 0.06348), (0.3929, 0.6465, 0.001304), (0.5367, 0.6465, 0.001304), (0.3929, 0.4964, 0.06348), (0.5367, 0.4964, 0.06348), (0.3929, 0.4342, 0.2136), (0.5367, 0.4342, 0.2136), (0.3929, 0.4964, 0.3637), (0.5367, 0.4964, 0.3637), (0.3929, 0.6465, 0.4258), (0.5367, 0.6465, 0.4258), (0.3929, 0.7966, 0.3637), (0.5367, 0.7966, 0.3637), (0.5367, 0.7451, 0.1149), (0.5367, 0.786, 0.2136), (0.5367, 0.6465, 0.07408), (0.5367, 0.5479, 0.1149), (0.5367, 0.507, 0.2136), (0.5367, 0.5479, 0.3122), (0.5367, 0.6465, 0.3531), (0.5367, 0.7451, 0.3122)], [], [(0, 2, 4), (1, 18, 19), (2, 3, 5, 4), (0, 4, 6), (1, 20, 18), (4, 5, 7, 6), (0, 6, 8), (1, 21, 20), (6, 7, 9, 8), (0, 8, 10), (1, 22, 21), (8, 9, 11, 10), (0, 10, 12), (1, 23, 22), (10, 11, 13, 12), (0, 12, 14), (1, 24, 23), (12, 13, 15, 14), (0, 14, 16), (1, 25, 24), (14, 15, 17, 16), (0, 16, 2), (1, 19, 25), (16, 17, 3, 2), (19, 18, 5, 3), (18, 20, 7, 5), (20, 21, 9, 7), (21, 22, 11, 9), (22, 23, 13, 11), (23, 24, 15, 13), (24, 25, 17, 15), (25, 19, 3, 17)])
_uv = me_plane_056.uv_layers.new(name='UVMap')
_uv.uv.foreach_set('vector', [0.1194, 0.02352, 0.119, 0.02435, 0.1186, 0.02386, 0.2532, 0.02972, 0.2526, 0.0295, 0.2529, 0.02918, 0.1254, 0.01246, 0.126, 0.01246, 0.126, 0.01308, 0.1254, 0.01308, 0.1194, 0.02352, 0.1186, 0.02386, 0.1186, 0.02318, 0.2532, 0.02972, 0.2526, 0.02995, 0.2526, 0.0295, 0.1191, 0.02598, 0.1198, 0.02598, 0.1198, 0.02661, 0.1191, 0.02661, 0.1194, 0.02352, 0.1186, 0.02318, 0.119, 0.0227, 0.2532, 0.02972, 0.2529, 0.03026, 0.2526, 0.02995, 0.1191, 0.02661, 0.1198, 0.02661, 0.1198, 0.02724, 0.1191, 0.02724, 0.1194, 0.02352, 0.119, 0.0227, 0.1197, 0.0227, 0.2532, 0.02972, 0.2534, 0.03026, 0.2529, 0.03026, 0.126, 0.02035, 0.1254, 0.02035, 0.1254, 0.0197, 0.126, 0.0197, 0.1194, 0.02352, 0.1197, 0.0227, 0.1202, 0.02318, 0.2532, 0.02972, 0.2537, 0.02995, 0.2534, 0.03026, 0.126, 0.0197, 0.1254, 0.0197, 0.1254, 0.01909, 0.126, 0.01909, 0.1194, 0.02352, 0.1202, 0.02318, 0.1202, 0.02386, 0.2532, 0.02972, 0.2537, 0.0295, 0.2537, 0.02995, 0.1259, 0.02611, 0.1253, 0.02611, 0.1253, 0.02548, 0.1259, 0.02548, 0.1194, 0.02352, 0.1202, 0.02386, 0.1197, 0.02435, 0.2532, 0.02972, 0.2534, 0.02918, 0.2537, 0.0295, 0.1259, 0.02548, 0.1253, 0.02548, 0.1253, 0.02485, 0.1259, 0.02485, 0.1194, 0.02352, 0.1197, 0.02435, 0.119, 0.02435, 0.2532, 0.02972, 0.2529, 0.02918, 0.2534, 0.02918, 0.1254, 0.01182, 0.126, 0.01182, 0.126, 0.01246, 0.1254, 0.01246, 0.1142, 0.02298, 0.1139, 0.0233, 0.1136, 0.02318, 0.1141, 0.0227, 0.1139, 0.0233, 0.1139, 0.02375, 0.1136, 0.02386, 0.1136, 0.02318, 0.1139, 0.02375, 0.1142, 0.02406, 0.1141, 0.02435, 0.1136, 0.02386, 0.1142, 0.02406, 0.1147, 0.02406, 0.1148, 0.02435, 0.1141, 0.02435, 0.1147, 0.02406, 0.115, 0.02375, 0.1153, 0.02386, 0.1148, 0.02435, 0.115, 0.02375, 0.115, 0.0233, 0.1153, 0.02318, 0.1153, 0.02386, 0.115, 0.0233, 0.1147, 0.02298, 0.1148, 0.0227, 0.1153, 0.02318, 0.1147, 0.02298, 0.1142, 0.02298, 0.1141, 0.0227, 0.1148, 0.0227])
me_plane_056.materials.append(mat_material_015)
me_plane_056.use_remesh_fix_poles = True
me_plane_056.use_remesh_preserve_attributes = False
me_plane_056.use_mirror_vertex_groups = False
me_plane_056.update()
me_plane_055 = bpy.data.meshes.new('Plane.055')
me_plane_055.from_pydata([(-0.3929, 0.6465, 0.2136), (-0.5367, 0.6465, 0.2136), (-0.3929, 0.8588, 0.2136), (-0.5367, 0.8588, 0.2136), (-0.3929, 0.7966, 0.06348), (-0.5367, 0.7966, 0.06348), (-0.3929, 0.6465, 0.001304), (-0.5367, 0.6465, 0.001304), (-0.3929, 0.4964, 0.06348), (-0.5367, 0.4964, 0.06348), (-0.3929, 0.4342, 0.2136), (-0.5367, 0.4342, 0.2136), (-0.3929, 0.4964, 0.3637), (-0.5367, 0.4964, 0.3637), (-0.3929, 0.6465, 0.4258), (-0.5367, 0.6465, 0.4258), (-0.3929, 0.7966, 0.3637), (-0.5367, 0.7966, 0.3637), (-0.5367, 0.7451, 0.1149), (-0.5367, 0.786, 0.2136), (-0.5367, 0.6465, 0.07408), (-0.5367, 0.5479, 0.1149), (-0.5367, 0.507, 0.2136), (-0.5367, 0.5479, 0.3122), (-0.5367, 0.6465, 0.3531), (-0.5367, 0.7451, 0.3122)], [], [(0, 4, 2), (1, 19, 18), (2, 4, 5, 3), (0, 6, 4), (1, 18, 20), (4, 6, 7, 5), (0, 8, 6), (1, 20, 21), (6, 8, 9, 7), (0, 10, 8), (1, 21, 22), (8, 10, 11, 9), (0, 12, 10), (1, 22, 23), (10, 12, 13, 11), (0, 14, 12), (1, 23, 24), (12, 14, 15, 13), (0, 16, 14), (1, 24, 25), (14, 16, 17, 15), (0, 2, 16), (1, 25, 19), (16, 2, 3, 17), (19, 3, 5, 18), (18, 5, 7, 20), (20, 7, 9, 21), (21, 9, 11, 22), (22, 11, 13, 23), (23, 13, 15, 24), (24, 15, 17, 25), (25, 17, 3, 19)])
_uv = me_plane_055.uv_layers.new(name='UVMap')
_uv.uv.foreach_set('vector', [0.1111, 0.02517, 0.1108, 0.02599, 0.1115, 0.02599, 0.2548, 0.02972, 0.2546, 0.02918, 0.2543, 0.0295, 0.1254, 0.02099, 0.1254, 0.0216, 0.126, 0.0216, 0.126, 0.02099, 0.1111, 0.02517, 0.1103, 0.02551, 0.1108, 0.02599, 0.2548, 0.02972, 0.2543, 0.0295, 0.2543, 0.02995, 0.1159, 0.02599, 0.1159, 0.02663, 0.1165, 0.02663, 0.1165, 0.02599, 0.1111, 0.02517, 0.1103, 0.02483, 0.1103, 0.02551, 0.2548, 0.02972, 0.2543, 0.02995, 0.2546, 0.03026, 0.1159, 0.02663, 0.1159, 0.02725, 0.1165, 0.02725, 0.1165, 0.02663, 0.1111, 0.02517, 0.1108, 0.02435, 0.1103, 0.02483, 0.2548, 0.02972, 0.2546, 0.03026, 0.255, 0.03026, 0.126, 0.01434, 0.126, 0.0137, 0.1254, 0.0137, 0.1254, 0.01434, 0.1111, 0.02517, 0.1115, 0.02435, 0.1108, 0.02435, 0.2548, 0.02972, 0.255, 0.03026, 0.2554, 0.02995, 0.126, 0.0137, 0.126, 0.01308, 0.1254, 0.01308, 0.1254, 0.0137, 0.1111, 0.02517, 0.112, 0.02483, 0.1115, 0.02435, 0.2548, 0.02972, 0.2554, 0.02995, 0.2554, 0.0295, 0.1115, 0.02725, 0.1115, 0.02662, 0.1109, 0.02662, 0.1109, 0.02725, 0.1111, 0.02517, 0.112, 0.02551, 0.112, 0.02483, 0.2548, 0.02972, 0.2554, 0.0295, 0.255, 0.02918, 0.1115, 0.02662, 0.1115, 0.02599, 0.1109, 0.02599, 0.1109, 0.02662, 0.1111, 0.02517, 0.1115, 0.02599, 0.112, 0.02551, 0.2548, 0.02972, 0.255, 0.02918, 0.2546, 0.02918, 0.1254, 0.02035, 0.1254, 0.02099, 0.126, 0.02099, 0.126, 0.02035, 0.1159, 0.02298, 0.1157, 0.0227, 0.1153, 0.02318, 0.1155, 0.0233, 0.1155, 0.0233, 0.1153, 0.02318, 0.1153, 0.02386, 0.1155, 0.02375, 0.1155, 0.02375, 0.1153, 0.02386, 0.1157, 0.02435, 0.1159, 0.02406, 0.1159, 0.02406, 0.1157, 0.02435, 0.1164, 0.02435, 0.1163, 0.02406, 0.1163, 0.02406, 0.1164, 0.02435, 0.1169, 0.02386, 0.1166, 0.02375, 0.1166, 0.02375, 0.1169, 0.02386, 0.1169, 0.02318, 0.1166, 0.0233, 0.1166, 0.0233, 0.1169, 0.02318, 0.1164, 0.0227, 0.1163, 0.02298, 0.1163, 0.02298, 0.1164, 0.0227, 0.1157, 0.0227, 0.1159, 0.02298])
me_plane_055.materials.append(mat_material_015)
me_plane_055.use_remesh_fix_poles = True
me_plane_055.use_remesh_preserve_attributes = False
me_plane_055.use_mirror_vertex_groups = False
me_plane_055.update()

# ---- objects
ob_van_01_red = bpy.data.objects.new('Van_01_Red', me_plane_059)
ob_wheel_fl = bpy.data.objects.new('Wheel_FL', me_plane_058)
ob_wheel_fr = bpy.data.objects.new('Wheel_FR', me_plane_057)
ob_wheel_rl = bpy.data.objects.new('Wheel_RL', me_plane_056)
ob_wheel_rr = bpy.data.objects.new('Wheel_RR', me_plane_055)

# ---- transforms, parenting, visibility, modifiers, constraints
ob_van_01_red.location = (0.0, 0.0, 0.0)
ob_van_01_red.lineart.crease_threshold = 0.0
ob_wheel_fl.parent = ob_van_01_red
ob_wheel_fl.location = (0.0, 0.0, 0.0)
ob_wheel_fl.lineart.crease_threshold = 0.0
ob_wheel_fr.parent = ob_van_01_red
ob_wheel_fr.location = (0.0, 0.0, 0.0)
ob_wheel_fr.lineart.crease_threshold = 0.0
ob_wheel_rl.parent = ob_van_01_red
ob_wheel_rl.location = (0.0, 0.0, 0.0)
ob_wheel_rl.lineart.crease_threshold = 0.0
ob_wheel_rr.parent = ob_van_01_red
ob_wheel_rr.location = (0.0, 0.0, 0.0)
ob_wheel_rr.lineart.crease_threshold = 0.0

# ---- collection membership
col_collection.objects.link(ob_van_01_red)
col_collection.objects.link(ob_wheel_fl)
col_collection.objects.link(ob_wheel_fr)
col_collection.objects.link(ob_wheel_rl)
col_collection.objects.link(ob_wheel_rr)

# ---- scene / render settings (as saved in the file)
scene.frame_start = 1; scene.frame_end = 250; scene.frame_set(3)
scene.render.engine = 'BLENDER_EEVEE_NEXT'
scene.cycles.use_denoising = False
scene.cycles.samples = 128
scene.cycles.sampling_pattern = 'TABULATED_SOBOL'
scene.cycles.use_adaptive_sampling = False
scene.cycles.use_light_tree = False
scene.view_settings.view_transform = 'Filmic'
bpy.context.view_layer.update()

# ---- added for rendering (the .blend has no active camera and no usable light): camera, sun
cam_auto = bpy.data.cameras.new('AutoCamera')
cam_auto.lens = 50.0
cam_auto.sensor_width = 36.0
cam_auto.clip_end = 1000.0
ob_auto_camera = bpy.data.objects.new('AutoCamera', cam_auto)
scene.collection.objects.link(ob_auto_camera)
ob_auto_camera.location = (3.11356, -3.88613, 3.0744)
ob_auto_camera.rotation_euler = (1.09748, -7.21219e-08, 0.694738)
scene.camera = ob_auto_camera
light_auto_sun = bpy.data.lights.new('AutoSun', 'SUN')
light_auto_sun.energy = 3.0
light_auto_sun.angle = 0.0523599
ob_auto_sun = bpy.data.objects.new('AutoSun', light_auto_sun)
scene.collection.objects.link(ob_auto_sun)
ob_auto_sun.rotation_euler = (0.872665, 0.174533, 0.523599)
bpy.context.view_layer.update()
